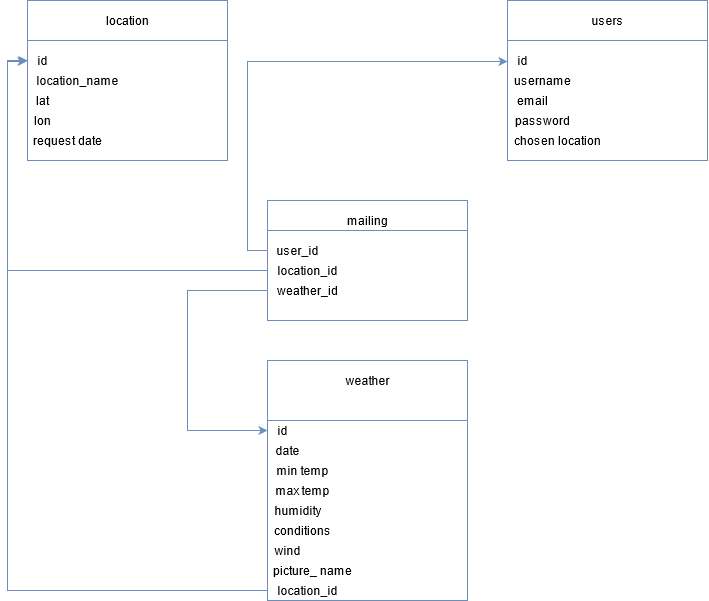

The diagram above was exported from draw.io. Its source (the exported page's mxGraphModel, read from the mxfile embedded in the PNG):
<mxGraphModel dx="1422" dy="780" grid="1" gridSize="10" guides="1" tooltips="1" connect="1" arrows="1" fold="1" page="1" pageScale="1" pageWidth="827" pageHeight="1169" math="0" shadow="0">
  <root>
    <mxCell id="0" />
    <mxCell id="1" parent="0" />
    <mxCell id="DQ6_NZAIEA0psHdfqiUV-2" value="" style="swimlane;startSize=0;fillColor=#dae8fc;strokeColor=#6c8ebf;labelBackgroundColor=#ffffff;" parent="1" vertex="1">
      <mxGeometry x="280" y="400" width="200" height="240" as="geometry" />
    </mxCell>
    <mxCell id="DQ6_NZAIEA0psHdfqiUV-7" value="weather" style="text;html=1;align=center;verticalAlign=middle;resizable=0;points=[];autosize=1;strokeColor=none;" parent="DQ6_NZAIEA0psHdfqiUV-2" vertex="1">
      <mxGeometry x="70" y="10" width="60" height="20" as="geometry" />
    </mxCell>
    <mxCell id="DQ6_NZAIEA0psHdfqiUV-9" value="id" style="text;html=1;align=center;verticalAlign=middle;resizable=0;points=[];autosize=1;strokeColor=none;" parent="DQ6_NZAIEA0psHdfqiUV-2" vertex="1">
      <mxGeometry y="60" width="30" height="20" as="geometry" />
    </mxCell>
    <mxCell id="DQ6_NZAIEA0psHdfqiUV-13" value="min temp" style="text;html=1;align=center;verticalAlign=middle;resizable=0;points=[];autosize=1;strokeColor=none;" parent="DQ6_NZAIEA0psHdfqiUV-2" vertex="1">
      <mxGeometry y="100" width="70" height="20" as="geometry" />
    </mxCell>
    <mxCell id="DQ6_NZAIEA0psHdfqiUV-16" value="max temp" style="text;html=1;align=center;verticalAlign=middle;resizable=0;points=[];autosize=1;strokeColor=none;" parent="DQ6_NZAIEA0psHdfqiUV-2" vertex="1">
      <mxGeometry y="120" width="70" height="20" as="geometry" />
    </mxCell>
    <mxCell id="DQ6_NZAIEA0psHdfqiUV-38" value="date" style="text;html=1;align=center;verticalAlign=middle;resizable=0;points=[];autosize=1;strokeColor=none;" parent="DQ6_NZAIEA0psHdfqiUV-2" vertex="1">
      <mxGeometry y="80" width="40" height="20" as="geometry" />
    </mxCell>
    <mxCell id="DQ6_NZAIEA0psHdfqiUV-40" value="humidity" style="text;html=1;align=center;verticalAlign=middle;resizable=0;points=[];autosize=1;strokeColor=none;" parent="DQ6_NZAIEA0psHdfqiUV-2" vertex="1">
      <mxGeometry y="140" width="60" height="20" as="geometry" />
    </mxCell>
    <mxCell id="DQ6_NZAIEA0psHdfqiUV-41" value="conditions" style="text;html=1;align=center;verticalAlign=middle;resizable=0;points=[];autosize=1;strokeColor=none;" parent="DQ6_NZAIEA0psHdfqiUV-2" vertex="1">
      <mxGeometry y="160" width="70" height="20" as="geometry" />
    </mxCell>
    <mxCell id="DQ6_NZAIEA0psHdfqiUV-42" value="picture_ name" style="text;html=1;align=center;verticalAlign=middle;resizable=0;points=[];autosize=1;strokeColor=none;" parent="DQ6_NZAIEA0psHdfqiUV-2" vertex="1">
      <mxGeometry y="200" width="90" height="20" as="geometry" />
    </mxCell>
    <mxCell id="DQ6_NZAIEA0psHdfqiUV-43" value="wind" style="text;html=1;align=center;verticalAlign=middle;resizable=0;points=[];autosize=1;strokeColor=none;" parent="DQ6_NZAIEA0psHdfqiUV-2" vertex="1">
      <mxGeometry y="180" width="40" height="20" as="geometry" />
    </mxCell>
    <mxCell id="NgtV6-w_Lmyww5ZRTAh7-3" value="location_id" style="text;html=1;align=center;verticalAlign=middle;resizable=0;points=[];autosize=1;strokeColor=none;" parent="DQ6_NZAIEA0psHdfqiUV-2" vertex="1">
      <mxGeometry y="220" width="80" height="20" as="geometry" />
    </mxCell>
    <mxCell id="DQ6_NZAIEA0psHdfqiUV-20" value="" style="swimlane;startSize=0;fillColor=#dae8fc;strokeColor=#6c8ebf;labelBackgroundColor=#ffffff;" parent="1" vertex="1">
      <mxGeometry x="520" y="40" width="200" height="160" as="geometry" />
    </mxCell>
    <mxCell id="DQ6_NZAIEA0psHdfqiUV-21" value="users" style="text;html=1;align=center;verticalAlign=middle;resizable=0;points=[];autosize=1;strokeColor=none;" parent="DQ6_NZAIEA0psHdfqiUV-20" vertex="1">
      <mxGeometry x="75" y="10" width="50" height="20" as="geometry" />
    </mxCell>
    <mxCell id="DQ6_NZAIEA0psHdfqiUV-23" value="username" style="text;html=1;align=center;verticalAlign=middle;resizable=0;points=[];autosize=1;strokeColor=none;" parent="DQ6_NZAIEA0psHdfqiUV-20" vertex="1">
      <mxGeometry y="70" width="70" height="20" as="geometry" />
    </mxCell>
    <mxCell id="DQ6_NZAIEA0psHdfqiUV-24" value="email" style="text;html=1;align=center;verticalAlign=middle;resizable=0;points=[];autosize=1;strokeColor=none;" parent="DQ6_NZAIEA0psHdfqiUV-20" vertex="1">
      <mxGeometry y="90" width="50" height="20" as="geometry" />
    </mxCell>
    <mxCell id="DQ6_NZAIEA0psHdfqiUV-25" value="password" style="text;html=1;align=center;verticalAlign=middle;resizable=0;points=[];autosize=1;strokeColor=none;" parent="DQ6_NZAIEA0psHdfqiUV-20" vertex="1">
      <mxGeometry y="110" width="70" height="20" as="geometry" />
    </mxCell>
    <mxCell id="DQ6_NZAIEA0psHdfqiUV-27" value="chosen location" style="text;html=1;align=center;verticalAlign=middle;resizable=0;points=[];autosize=1;strokeColor=none;" parent="DQ6_NZAIEA0psHdfqiUV-20" vertex="1">
      <mxGeometry y="130" width="100" height="20" as="geometry" />
    </mxCell>
    <mxCell id="DQ6_NZAIEA0psHdfqiUV-22" value="id" style="text;html=1;align=center;verticalAlign=middle;resizable=0;points=[];autosize=1;strokeColor=none;" parent="DQ6_NZAIEA0psHdfqiUV-20" vertex="1">
      <mxGeometry y="50" width="30" height="20" as="geometry" />
    </mxCell>
    <mxCell id="DQ6_NZAIEA0psHdfqiUV-28" value="" style="endArrow=none;html=1;exitX=0;exitY=0.25;exitDx=0;exitDy=0;entryX=1;entryY=0.25;entryDx=0;entryDy=0;fillColor=#dae8fc;strokeColor=#6c8ebf;" parent="1" source="DQ6_NZAIEA0psHdfqiUV-20" target="DQ6_NZAIEA0psHdfqiUV-20" edge="1">
      <mxGeometry width="50" height="50" relative="1" as="geometry">
        <mxPoint x="390" y="300" as="sourcePoint" />
        <mxPoint x="440" y="250" as="targetPoint" />
      </mxGeometry>
    </mxCell>
    <mxCell id="DQ6_NZAIEA0psHdfqiUV-30" value="" style="swimlane;startSize=0;fillColor=#dae8fc;strokeColor=#6c8ebf;labelBackgroundColor=#ffffff;" parent="1" vertex="1">
      <mxGeometry x="40" y="40" width="200" height="160" as="geometry" />
    </mxCell>
    <mxCell id="DQ6_NZAIEA0psHdfqiUV-31" value="location" style="text;html=1;align=center;verticalAlign=middle;resizable=0;points=[];autosize=1;strokeColor=none;" parent="DQ6_NZAIEA0psHdfqiUV-30" vertex="1">
      <mxGeometry x="70" y="10" width="60" height="20" as="geometry" />
    </mxCell>
    <mxCell id="DQ6_NZAIEA0psHdfqiUV-32" value="id" style="text;html=1;align=center;verticalAlign=middle;resizable=0;points=[];autosize=1;strokeColor=none;" parent="DQ6_NZAIEA0psHdfqiUV-30" vertex="1">
      <mxGeometry y="50" width="30" height="20" as="geometry" />
    </mxCell>
    <mxCell id="DQ6_NZAIEA0psHdfqiUV-33" value="location_name" style="text;html=1;align=center;verticalAlign=middle;resizable=0;points=[];autosize=1;strokeColor=none;" parent="DQ6_NZAIEA0psHdfqiUV-30" vertex="1">
      <mxGeometry y="70" width="100" height="20" as="geometry" />
    </mxCell>
    <mxCell id="DQ6_NZAIEA0psHdfqiUV-34" value="lat" style="text;html=1;align=center;verticalAlign=middle;resizable=0;points=[];autosize=1;strokeColor=none;" parent="DQ6_NZAIEA0psHdfqiUV-30" vertex="1">
      <mxGeometry y="90" width="30" height="20" as="geometry" />
    </mxCell>
    <mxCell id="DQ6_NZAIEA0psHdfqiUV-36" value="request date" style="text;html=1;align=center;verticalAlign=middle;resizable=0;points=[];autosize=1;strokeColor=none;" parent="DQ6_NZAIEA0psHdfqiUV-30" vertex="1">
      <mxGeometry y="130" width="80" height="20" as="geometry" />
    </mxCell>
    <mxCell id="NgtV6-w_Lmyww5ZRTAh7-1" value="lon" style="text;html=1;align=center;verticalAlign=middle;resizable=0;points=[];autosize=1;strokeColor=none;" parent="DQ6_NZAIEA0psHdfqiUV-30" vertex="1">
      <mxGeometry y="110" width="30" height="20" as="geometry" />
    </mxCell>
    <mxCell id="DQ6_NZAIEA0psHdfqiUV-37" value="" style="endArrow=none;html=1;exitX=0;exitY=0.25;exitDx=0;exitDy=0;entryX=1;entryY=0.25;entryDx=0;entryDy=0;fillColor=#dae8fc;strokeColor=#6c8ebf;" parent="1" source="DQ6_NZAIEA0psHdfqiUV-30" target="DQ6_NZAIEA0psHdfqiUV-30" edge="1">
      <mxGeometry width="50" height="50" relative="1" as="geometry">
        <mxPoint x="390" y="300" as="sourcePoint" />
        <mxPoint x="440" y="250" as="targetPoint" />
      </mxGeometry>
    </mxCell>
    <mxCell id="DQ6_NZAIEA0psHdfqiUV-47" style="edgeStyle=orthogonalEdgeStyle;rounded=0;orthogonalLoop=1;jettySize=auto;html=1;entryX=0;entryY=0.5;entryDx=0;entryDy=0;entryPerimeter=0;fillColor=#dae8fc;strokeColor=#6c8ebf;" parent="1" source="NgtV6-w_Lmyww5ZRTAh7-3" target="DQ6_NZAIEA0psHdfqiUV-32" edge="1">
      <mxGeometry relative="1" as="geometry" />
    </mxCell>
    <mxCell id="NgtV6-w_Lmyww5ZRTAh7-9" value="" style="swimlane;startSize=0;fillColor=#dae8fc;strokeColor=#6c8ebf;labelBackgroundColor=#ffffff;" parent="1" vertex="1">
      <mxGeometry x="280" y="240" width="200" height="120" as="geometry" />
    </mxCell>
    <mxCell id="NgtV6-w_Lmyww5ZRTAh7-10" value="mailing" style="text;html=1;align=center;verticalAlign=middle;resizable=0;points=[];autosize=1;strokeColor=none;" parent="NgtV6-w_Lmyww5ZRTAh7-9" vertex="1">
      <mxGeometry x="70" y="10" width="60" height="20" as="geometry" />
    </mxCell>
    <mxCell id="NgtV6-w_Lmyww5ZRTAh7-18" value="user_id" style="text;html=1;align=center;verticalAlign=middle;resizable=0;points=[];autosize=1;strokeColor=none;" parent="NgtV6-w_Lmyww5ZRTAh7-9" vertex="1">
      <mxGeometry y="40" width="60" height="20" as="geometry" />
    </mxCell>
    <mxCell id="NgtV6-w_Lmyww5ZRTAh7-20" value="weather_id" style="text;html=1;align=center;verticalAlign=middle;resizable=0;points=[];autosize=1;strokeColor=none;" parent="NgtV6-w_Lmyww5ZRTAh7-9" vertex="1">
      <mxGeometry y="80" width="80" height="20" as="geometry" />
    </mxCell>
    <mxCell id="NgtV6-w_Lmyww5ZRTAh7-19" value="location_id" style="text;html=1;align=center;verticalAlign=middle;resizable=0;points=[];autosize=1;strokeColor=none;" parent="NgtV6-w_Lmyww5ZRTAh7-9" vertex="1">
      <mxGeometry y="60" width="80" height="20" as="geometry" />
    </mxCell>
    <mxCell id="NgtV6-w_Lmyww5ZRTAh7-16" value="" style="endArrow=none;html=1;exitX=0;exitY=0.25;exitDx=0;exitDy=0;entryX=1;entryY=0.25;entryDx=0;entryDy=0;fillColor=#dae8fc;strokeColor=#6c8ebf;" parent="1" source="NgtV6-w_Lmyww5ZRTAh7-9" target="NgtV6-w_Lmyww5ZRTAh7-9" edge="1">
      <mxGeometry width="50" height="50" relative="1" as="geometry">
        <mxPoint x="390" y="420" as="sourcePoint" />
        <mxPoint x="440" y="370" as="targetPoint" />
      </mxGeometry>
    </mxCell>
    <mxCell id="NgtV6-w_Lmyww5ZRTAh7-17" value="" style="endArrow=none;html=1;exitX=0;exitY=0.25;exitDx=0;exitDy=0;entryX=1;entryY=0.25;entryDx=0;entryDy=0;fillColor=#dae8fc;strokeColor=#6c8ebf;" parent="1" source="DQ6_NZAIEA0psHdfqiUV-2" target="DQ6_NZAIEA0psHdfqiUV-2" edge="1">
      <mxGeometry width="50" height="50" relative="1" as="geometry">
        <mxPoint x="600" y="510" as="sourcePoint" />
        <mxPoint x="650" y="460" as="targetPoint" />
        <Array as="points">
          <mxPoint x="400" y="460" />
        </Array>
      </mxGeometry>
    </mxCell>
    <mxCell id="NgtV6-w_Lmyww5ZRTAh7-21" style="edgeStyle=orthogonalEdgeStyle;rounded=0;orthogonalLoop=1;jettySize=auto;html=1;fillColor=#dae8fc;strokeColor=#6c8ebf;" parent="1" source="NgtV6-w_Lmyww5ZRTAh7-18" target="DQ6_NZAIEA0psHdfqiUV-22" edge="1">
      <mxGeometry relative="1" as="geometry">
        <mxPoint x="519" y="101" as="targetPoint" />
        <Array as="points">
          <mxPoint x="260" y="290" />
          <mxPoint x="260" y="101" />
        </Array>
      </mxGeometry>
    </mxCell>
    <mxCell id="NgtV6-w_Lmyww5ZRTAh7-22" style="edgeStyle=orthogonalEdgeStyle;rounded=0;orthogonalLoop=1;jettySize=auto;html=1;entryX=-0.033;entryY=0.55;entryDx=0;entryDy=0;entryPerimeter=0;fillColor=#dae8fc;strokeColor=#6c8ebf;" parent="1" source="NgtV6-w_Lmyww5ZRTAh7-19" target="DQ6_NZAIEA0psHdfqiUV-32" edge="1">
      <mxGeometry relative="1" as="geometry" />
    </mxCell>
    <mxCell id="NgtV6-w_Lmyww5ZRTAh7-23" style="edgeStyle=orthogonalEdgeStyle;rounded=0;orthogonalLoop=1;jettySize=auto;html=1;fillColor=#dae8fc;strokeColor=#6c8ebf;" parent="1" source="NgtV6-w_Lmyww5ZRTAh7-20" target="DQ6_NZAIEA0psHdfqiUV-9" edge="1">
      <mxGeometry relative="1" as="geometry">
        <mxPoint x="200" y="480" as="targetPoint" />
        <Array as="points">
          <mxPoint x="200" y="330" />
          <mxPoint x="200" y="470" />
        </Array>
      </mxGeometry>
    </mxCell>
  </root>
</mxGraphModel>